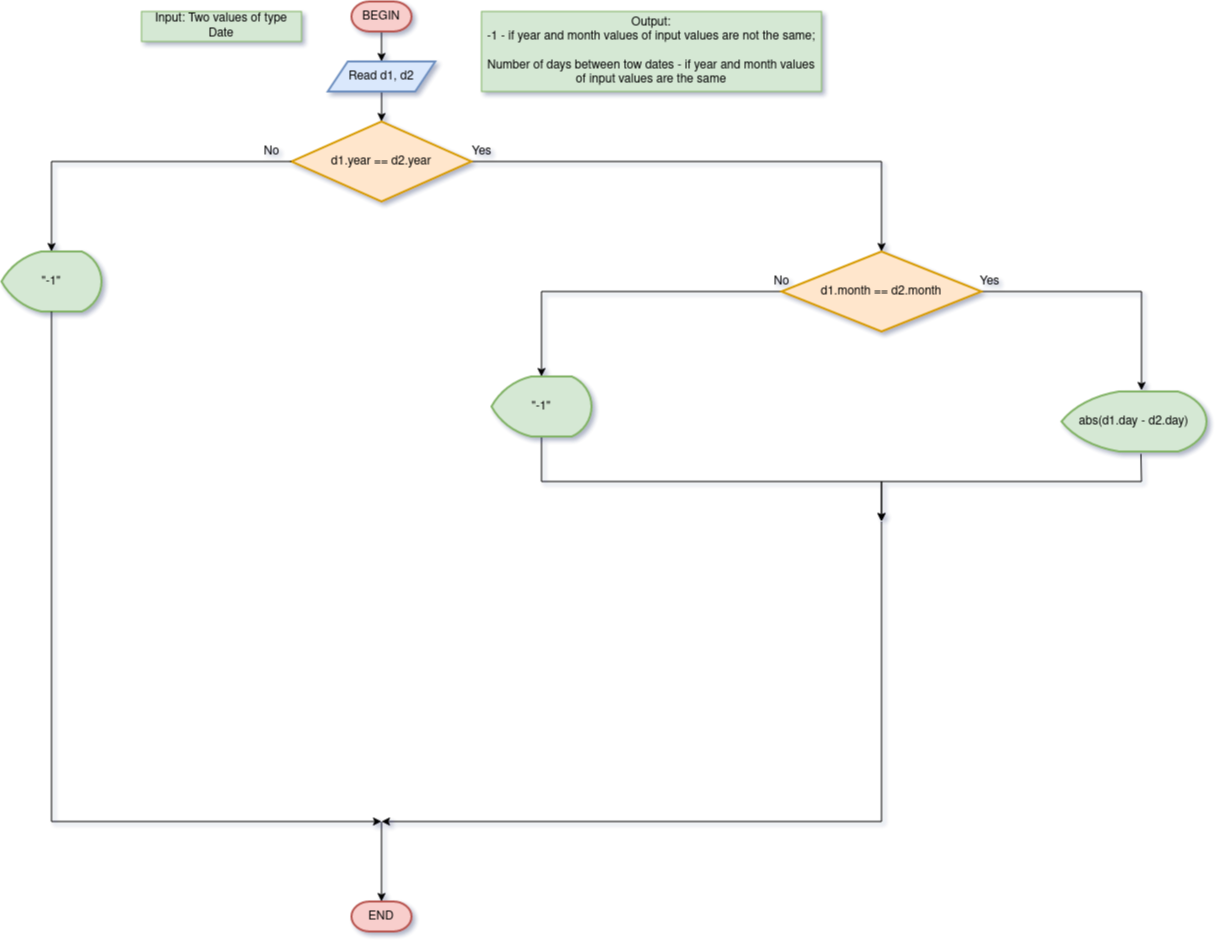

The diagram above was exported from draw.io. Its source (the exported page's mxGraphModel, read from the mxfile embedded in the PNG):
<mxGraphModel dx="2035" dy="1727" grid="1" gridSize="10" guides="1" tooltips="1" connect="1" arrows="1" fold="1" page="1" pageScale="1" pageWidth="850" pageHeight="1100" math="0" shadow="1">
  <root>
    <mxCell id="0" />
    <mxCell id="1" parent="0" />
    <mxCell id="IVXdRj-njdxdRayxtu3O-3" value="" style="edgeStyle=orthogonalEdgeStyle;rounded=0;orthogonalLoop=1;jettySize=auto;html=1;" parent="1" source="IVXdRj-njdxdRayxtu3O-1" target="IVXdRj-njdxdRayxtu3O-2" edge="1">
      <mxGeometry relative="1" as="geometry" />
    </mxCell>
    <mxCell id="IVXdRj-njdxdRayxtu3O-1" value="BEGIN" style="strokeWidth=2;html=1;shape=mxgraph.flowchart.terminator;whiteSpace=wrap;fillColor=#f8cecc;strokeColor=#b85450;" parent="1" vertex="1">
      <mxGeometry x="-350" y="-1100" width="60" height="30" as="geometry" />
    </mxCell>
    <mxCell id="IVXdRj-njdxdRayxtu3O-6" value="" style="edgeStyle=orthogonalEdgeStyle;rounded=0;orthogonalLoop=1;jettySize=auto;html=1;entryX=0.5;entryY=0;entryDx=0;entryDy=0;" parent="1" source="IVXdRj-njdxdRayxtu3O-2" target="IVXdRj-njdxdRayxtu3O-5" edge="1">
      <mxGeometry relative="1" as="geometry">
        <mxPoint x="-316.25" y="-980" as="targetPoint" />
      </mxGeometry>
    </mxCell>
    <mxCell id="IVXdRj-njdxdRayxtu3O-2" value="Read d1, d2" style="shape=parallelogram;perimeter=parallelogramPerimeter;whiteSpace=wrap;html=1;fixedSize=1;strokeWidth=2;fillColor=#dae8fc;strokeColor=#6c8ebf;" parent="1" vertex="1">
      <mxGeometry x="-373.75" y="-1040" width="107.5" height="30" as="geometry" />
    </mxCell>
    <mxCell id="IVXdRj-njdxdRayxtu3O-8" value="" style="edgeStyle=orthogonalEdgeStyle;rounded=0;orthogonalLoop=1;jettySize=auto;html=1;exitX=1;exitY=0.5;exitDx=0;exitDy=0;" parent="1" source="IVXdRj-njdxdRayxtu3O-5" target="IVXdRj-njdxdRayxtu3O-7" edge="1">
      <mxGeometry relative="1" as="geometry">
        <mxPoint x="-546.4000000000001" y="-869.9333333333334" as="sourcePoint" />
        <Array as="points">
          <mxPoint x="180" y="-940" />
        </Array>
      </mxGeometry>
    </mxCell>
    <mxCell id="IVXdRj-njdxdRayxtu3O-5" value="d1.year == d2.year" style="rhombus;whiteSpace=wrap;html=1;strokeWidth=2;fillColor=#ffe6cc;strokeColor=#d79b00;" parent="1" vertex="1">
      <mxGeometry x="-410" y="-980" width="180" height="80" as="geometry" />
    </mxCell>
    <mxCell id="IVXdRj-njdxdRayxtu3O-11" value="" style="edgeStyle=orthogonalEdgeStyle;rounded=0;orthogonalLoop=1;jettySize=auto;html=1;entryX=0.552;entryY=-0.017;entryDx=0;entryDy=0;entryPerimeter=0;" parent="1" source="IVXdRj-njdxdRayxtu3O-7" target="CCjgj-r21x8Yp9ZQtcvN-4" edge="1">
      <mxGeometry relative="1" as="geometry">
        <mxPoint x="430" y="-770.0000000000002" as="targetPoint" />
        <Array as="points">
          <mxPoint x="440" y="-810" />
          <mxPoint x="440" y="-726" />
        </Array>
      </mxGeometry>
    </mxCell>
    <mxCell id="IVXdRj-njdxdRayxtu3O-45" value="" style="edgeStyle=orthogonalEdgeStyle;rounded=0;orthogonalLoop=1;jettySize=auto;html=1;entryX=0.5;entryY=0;entryDx=0;entryDy=0;entryPerimeter=0;" parent="1" source="IVXdRj-njdxdRayxtu3O-7" target="IVXdRj-njdxdRayxtu3O-50" edge="1">
      <mxGeometry relative="1" as="geometry">
        <mxPoint x="-170" y="-770" as="targetPoint" />
        <Array as="points">
          <mxPoint x="-160" y="-810" />
        </Array>
      </mxGeometry>
    </mxCell>
    <mxCell id="IVXdRj-njdxdRayxtu3O-7" value="d1.month == d2.month" style="rhombus;whiteSpace=wrap;html=1;strokeWidth=2;fillColor=#ffe6cc;strokeColor=#d79b00;" parent="1" vertex="1">
      <mxGeometry x="80" y="-850" width="200" height="80" as="geometry" />
    </mxCell>
    <mxCell id="IVXdRj-njdxdRayxtu3O-9" value="Yes" style="text;html=1;align=center;verticalAlign=middle;resizable=0;points=[];autosize=1;strokeColor=none;fillColor=none;" parent="1" vertex="1">
      <mxGeometry x="-240" y="-965" width="40" height="30" as="geometry" />
    </mxCell>
    <mxCell id="IVXdRj-njdxdRayxtu3O-13" value="Yes" style="text;html=1;align=center;verticalAlign=middle;resizable=0;points=[];autosize=1;strokeColor=none;fillColor=none;" parent="1" vertex="1">
      <mxGeometry x="267.5" y="-835" width="40" height="30" as="geometry" />
    </mxCell>
    <mxCell id="IVXdRj-njdxdRayxtu3O-41" value="" style="endArrow=classic;html=1;rounded=0;exitX=0.548;exitY=1.04;exitDx=0;exitDy=0;exitPerimeter=0;" parent="1" source="CCjgj-r21x8Yp9ZQtcvN-4" edge="1">
      <mxGeometry width="50" height="50" relative="1" as="geometry">
        <mxPoint x="619.9000000000001" y="-626.5200000000004" as="sourcePoint" />
        <mxPoint x="180" y="-580" as="targetPoint" />
        <Array as="points">
          <mxPoint x="440" y="-620" />
          <mxPoint x="180" y="-620" />
        </Array>
      </mxGeometry>
    </mxCell>
    <mxCell id="IVXdRj-njdxdRayxtu3O-46" value="No" style="text;html=1;align=center;verticalAlign=middle;resizable=0;points=[];autosize=1;strokeColor=none;fillColor=none;" parent="1" vertex="1">
      <mxGeometry x="60" y="-835" width="40" height="30" as="geometry" />
    </mxCell>
    <mxCell id="IVXdRj-njdxdRayxtu3O-49" style="edgeStyle=orthogonalEdgeStyle;rounded=0;orthogonalLoop=1;jettySize=auto;html=1;exitX=0.5;exitY=1;exitDx=0;exitDy=0;exitPerimeter=0;" parent="1" source="IVXdRj-njdxdRayxtu3O-50" edge="1">
      <mxGeometry relative="1" as="geometry">
        <mxPoint x="180" y="-580" as="targetPoint" />
        <Array as="points">
          <mxPoint x="-160" y="-620" />
          <mxPoint x="180" y="-620" />
          <mxPoint x="180" y="-580" />
        </Array>
      </mxGeometry>
    </mxCell>
    <mxCell id="IVXdRj-njdxdRayxtu3O-50" value="&quot;-1&quot;" style="strokeWidth=2;html=1;shape=mxgraph.flowchart.display;whiteSpace=wrap;fillColor=#d5e8d4;strokeColor=#82b366;" parent="1" vertex="1">
      <mxGeometry x="-210" y="-725" width="100" height="60" as="geometry" />
    </mxCell>
    <mxCell id="IVXdRj-njdxdRayxtu3O-62" value="&quot;-1&quot;" style="strokeWidth=2;html=1;shape=mxgraph.flowchart.display;whiteSpace=wrap;fillColor=#d5e8d4;strokeColor=#82b366;" parent="1" vertex="1">
      <mxGeometry x="-700" y="-850" width="100" height="60" as="geometry" />
    </mxCell>
    <mxCell id="IVXdRj-njdxdRayxtu3O-68" value="" style="endArrow=classic;html=1;rounded=0;entryX=0.5;entryY=0;entryDx=0;entryDy=0;" parent="1" edge="1">
      <mxGeometry width="50" height="50" relative="1" as="geometry">
        <mxPoint x="-410" y="-940" as="sourcePoint" />
        <mxPoint x="-650" y="-850" as="targetPoint" />
        <Array as="points">
          <mxPoint x="-650" y="-940" />
        </Array>
      </mxGeometry>
    </mxCell>
    <mxCell id="IVXdRj-njdxdRayxtu3O-69" value="" style="endArrow=classic;html=1;rounded=0;exitX=0.5;exitY=1;exitDx=0;exitDy=0;exitPerimeter=0;" parent="1" source="IVXdRj-njdxdRayxtu3O-62" edge="1">
      <mxGeometry width="50" height="50" relative="1" as="geometry">
        <mxPoint x="-650" y="-670" as="sourcePoint" />
        <mxPoint x="-320" y="-280" as="targetPoint" />
        <Array as="points">
          <mxPoint x="-650" y="-280" />
        </Array>
      </mxGeometry>
    </mxCell>
    <mxCell id="IVXdRj-njdxdRayxtu3O-70" value="" style="endArrow=classic;html=1;rounded=0;" parent="1" edge="1">
      <mxGeometry width="50" height="50" relative="1" as="geometry">
        <mxPoint x="180" y="-580" as="sourcePoint" />
        <mxPoint x="-320" y="-280" as="targetPoint" />
        <Array as="points">
          <mxPoint x="180" y="-280" />
        </Array>
      </mxGeometry>
    </mxCell>
    <mxCell id="IVXdRj-njdxdRayxtu3O-71" value="No" style="text;html=1;align=center;verticalAlign=middle;resizable=0;points=[];autosize=1;strokeColor=none;fillColor=none;" parent="1" vertex="1">
      <mxGeometry x="-450" y="-965" width="40" height="30" as="geometry" />
    </mxCell>
    <mxCell id="IVXdRj-njdxdRayxtu3O-72" value="" style="endArrow=classic;html=1;rounded=0;" parent="1" edge="1">
      <mxGeometry width="50" height="50" relative="1" as="geometry">
        <mxPoint x="-320" y="-280" as="sourcePoint" />
        <mxPoint x="-320" y="-200" as="targetPoint" />
      </mxGeometry>
    </mxCell>
    <mxCell id="IVXdRj-njdxdRayxtu3O-73" value="END" style="strokeWidth=2;html=1;shape=mxgraph.flowchart.terminator;whiteSpace=wrap;fillColor=#f8cecc;strokeColor=#b85450;" parent="1" vertex="1">
      <mxGeometry x="-350" y="-200" width="60" height="30" as="geometry" />
    </mxCell>
    <mxCell id="CCjgj-r21x8Yp9ZQtcvN-4" value="abs(d1.day - d2.day)" style="strokeWidth=2;html=1;shape=mxgraph.flowchart.display;whiteSpace=wrap;fillColor=#d5e8d4;strokeColor=#82b366;" parent="1" vertex="1">
      <mxGeometry x="360" y="-710" width="145" height="60" as="geometry" />
    </mxCell>
    <mxCell id="Jg751c6ob5iicyt5lrpX-1" value="Input: Two values of type Date" style="text;html=1;strokeColor=#82b366;fillColor=#d5e8d4;align=center;verticalAlign=middle;whiteSpace=wrap;rounded=0;" vertex="1" parent="1">
      <mxGeometry x="-560" y="-1090" width="160" height="30" as="geometry" />
    </mxCell>
    <mxCell id="Jg751c6ob5iicyt5lrpX-2" value="&lt;div&gt;Output: &lt;br&gt;&lt;/div&gt;&lt;div&gt;-1 - if year and month values of input values are not the same;&lt;br&gt;&lt;/div&gt;&lt;div&gt;&lt;br&gt;&lt;/div&gt;&lt;div&gt;Number of days between tow dates - if year and month values of input values are the same&lt;br&gt;&lt;/div&gt;" style="text;html=1;strokeColor=#82b366;fillColor=#d5e8d4;align=center;verticalAlign=middle;whiteSpace=wrap;rounded=0;" vertex="1" parent="1">
      <mxGeometry x="-220" y="-1090" width="340" height="80" as="geometry" />
    </mxCell>
  </root>
</mxGraphModel>